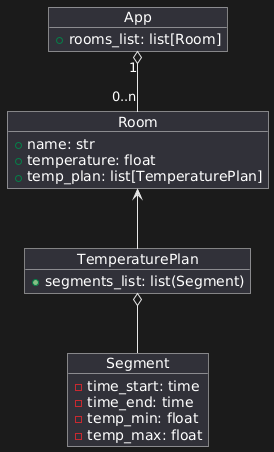

The diagram above was rendered by PlantUML. Its source (embedded in the PNG):
@startuml
object App {
+ rooms_list: list[Room]
}

object Room {
+ name: str
+ temperature: float
+ temp_plan: list[TemperaturePlan]
}

object TemperaturePlan {
+ segments_list: list(Segment)
}

object Segment {
- time_start: time
- time_end: time
- temp_min: float
- temp_max: float
}

App "1" o-- "0..n" Room
Room <-- TemperaturePlan
TemperaturePlan o-- Segment
@enduml